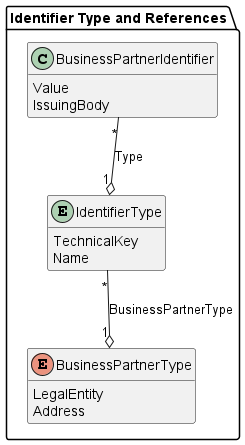

The diagram above was rendered by PlantUML. Its source (embedded in the PNG):
@startuml identifier-type

package "Identifier Type and References" {

  class BusinessPartnerIdentifier {
    Value
    IssuingBody
  }

  entity IdentifierType {
    TechnicalKey
    Name
    ' Abbreviation
    ' TransliteratedName
    ' TransliteratedAbbreviation
  }

  enum BusinessPartnerType {
    LegalEntity
    Address
  }

  ' not standardized yet
  ' class IdentifierTypeDetail {
  '   Mandatory
  ' }

  ' not standardized yet
  ' enum Country {
  '   DE
  '   FR
  '   US
  '   ...
  ' }

  IdentifierType "*" -d-o "1" BusinessPartnerType : BusinessPartnerType

  BusinessPartnerIdentifier "*" -d-o "1" IdentifierType : Type

  ' not standardized yet
  ' IdentifierType "1" *-d-> "*" IdentifierTypeDetail : Details
  ' IdentifierTypeDetail "*" -r-o "1" Country : Country
}

hide methods
@enduml